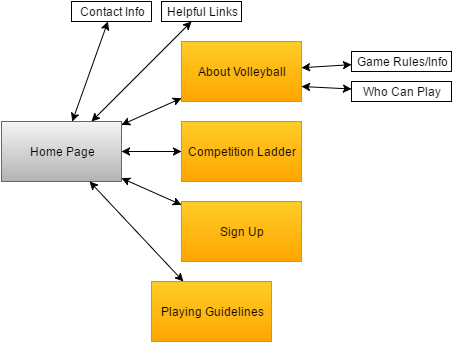

The diagram above was exported from draw.io. Its source (the exported page's mxGraphModel, read from the mxfile embedded in the PNG):
<mxGraphModel dx="714" dy="738" grid="1" gridSize="10" guides="1" tooltips="1" connect="1" arrows="1" fold="1" page="1" pageScale="1" pageWidth="850" pageHeight="1100" background="#ffffff" math="0" shadow="0">
  <root>
    <mxCell id="0" />
    <mxCell id="1" parent="0" />
    <mxCell id="2" value="Home Page" style="whiteSpace=wrap;html=1;plain-gray" vertex="1" parent="1">
      <mxGeometry x="20" y="340" width="120" height="60" as="geometry" />
    </mxCell>
    <mxCell id="3" value="About Volleyball" style="whiteSpace=wrap;html=1;plain-orange" vertex="1" parent="1">
      <mxGeometry x="200" y="260" width="120" height="60" as="geometry" />
    </mxCell>
    <mxCell id="4" value="Helpful Links" style="whiteSpace=wrap;html=1;" vertex="1" parent="1">
      <mxGeometry x="180" y="220" width="80" height="20" as="geometry" />
    </mxCell>
    <mxCell id="5" value="Sign Up" style="whiteSpace=wrap;html=1;plain-orange" vertex="1" parent="1">
      <mxGeometry x="200" y="420" width="120" height="60" as="geometry" />
    </mxCell>
    <mxCell id="7" value="Playing Guidelines" style="whiteSpace=wrap;html=1;plain-orange" vertex="1" parent="1">
      <mxGeometry x="170" y="500" width="120" height="60" as="geometry" />
    </mxCell>
    <mxCell id="12" value="Competition Ladder" style="whiteSpace=wrap;html=1;plain-orange" vertex="1" parent="1">
      <mxGeometry x="200" y="340" width="120" height="60" as="geometry" />
    </mxCell>
    <mxCell id="14" value="" style="endArrow=classic;startArrow=classic;html=1;strokeColor=#000000;" edge="1" parent="1" source="2" target="7">
      <mxGeometry width="50" height="50" relative="1" as="geometry">
        <mxPoint x="110" y="550" as="sourcePoint" />
        <mxPoint x="160" y="500" as="targetPoint" />
      </mxGeometry>
    </mxCell>
    <mxCell id="15" value="" style="endArrow=classic;startArrow=classic;html=1;strokeColor=#000000;" edge="1" parent="1" source="2" target="5">
      <mxGeometry x="120" y="510" width="50" height="50" as="geometry">
        <mxPoint x="120" y="560" as="sourcePoint" />
        <mxPoint x="170" y="510" as="targetPoint" />
      </mxGeometry>
    </mxCell>
    <mxCell id="16" value="" style="endArrow=classic;startArrow=classic;html=1;strokeColor=#000000;" edge="1" parent="1" source="2" target="4">
      <mxGeometry x="130" y="520" width="50" height="50" as="geometry">
        <mxPoint x="130" y="570" as="sourcePoint" />
        <mxPoint x="180" y="520" as="targetPoint" />
      </mxGeometry>
    </mxCell>
    <mxCell id="17" value="" style="endArrow=classic;startArrow=classic;html=1;strokeColor=#000000;" edge="1" parent="1" source="2" target="3">
      <mxGeometry x="140" y="530" width="50" height="50" as="geometry">
        <mxPoint x="140" y="580" as="sourcePoint" />
        <mxPoint x="190" y="530" as="targetPoint" />
      </mxGeometry>
    </mxCell>
    <mxCell id="19" value="Contact Info" style="whiteSpace=wrap;html=1;" vertex="1" parent="1">
      <mxGeometry x="90" y="220" width="80" height="20" as="geometry" />
    </mxCell>
    <mxCell id="20" value="" style="endArrow=classic;startArrow=classic;html=1;strokeColor=#000000;rounded=0;" edge="1" parent="1" source="2" target="19">
      <mxGeometry width="50" height="50" relative="1" as="geometry">
        <mxPoint x="140" y="190" as="sourcePoint" />
        <mxPoint x="190" y="140" as="targetPoint" />
      </mxGeometry>
    </mxCell>
    <mxCell id="21" value="" style="endArrow=classic;startArrow=classic;html=1;strokeColor=#000000;" edge="1" parent="1" source="2" target="12">
      <mxGeometry width="50" height="50" relative="1" as="geometry">
        <mxPoint x="90" y="500" as="sourcePoint" />
        <mxPoint x="140" y="450" as="targetPoint" />
      </mxGeometry>
    </mxCell>
    <mxCell id="22" value="Game Rules/Info" style="whiteSpace=wrap;html=1;" vertex="1" parent="1">
      <mxGeometry x="370" y="270" width="100" height="20" as="geometry" />
    </mxCell>
    <mxCell id="23" value="Who Can Play" style="whiteSpace=wrap;html=1;" vertex="1" parent="1">
      <mxGeometry x="370" y="300" width="100" height="20" as="geometry" />
    </mxCell>
    <mxCell id="24" value="" style="endArrow=classic;startArrow=classic;html=1;strokeColor=#000000;" edge="1" parent="1" source="3" target="22">
      <mxGeometry width="50" height="50" relative="1" as="geometry">
        <mxPoint x="420" y="430" as="sourcePoint" />
        <mxPoint x="470" y="380" as="targetPoint" />
      </mxGeometry>
    </mxCell>
    <mxCell id="25" value="" style="endArrow=classic;startArrow=classic;html=1;strokeColor=#000000;exitX=1;exitY=0.75;" edge="1" parent="1" source="3" target="23">
      <mxGeometry width="50" height="50" relative="1" as="geometry">
        <mxPoint x="420" y="430" as="sourcePoint" />
        <mxPoint x="470" y="380" as="targetPoint" />
      </mxGeometry>
    </mxCell>
  </root>
</mxGraphModel>